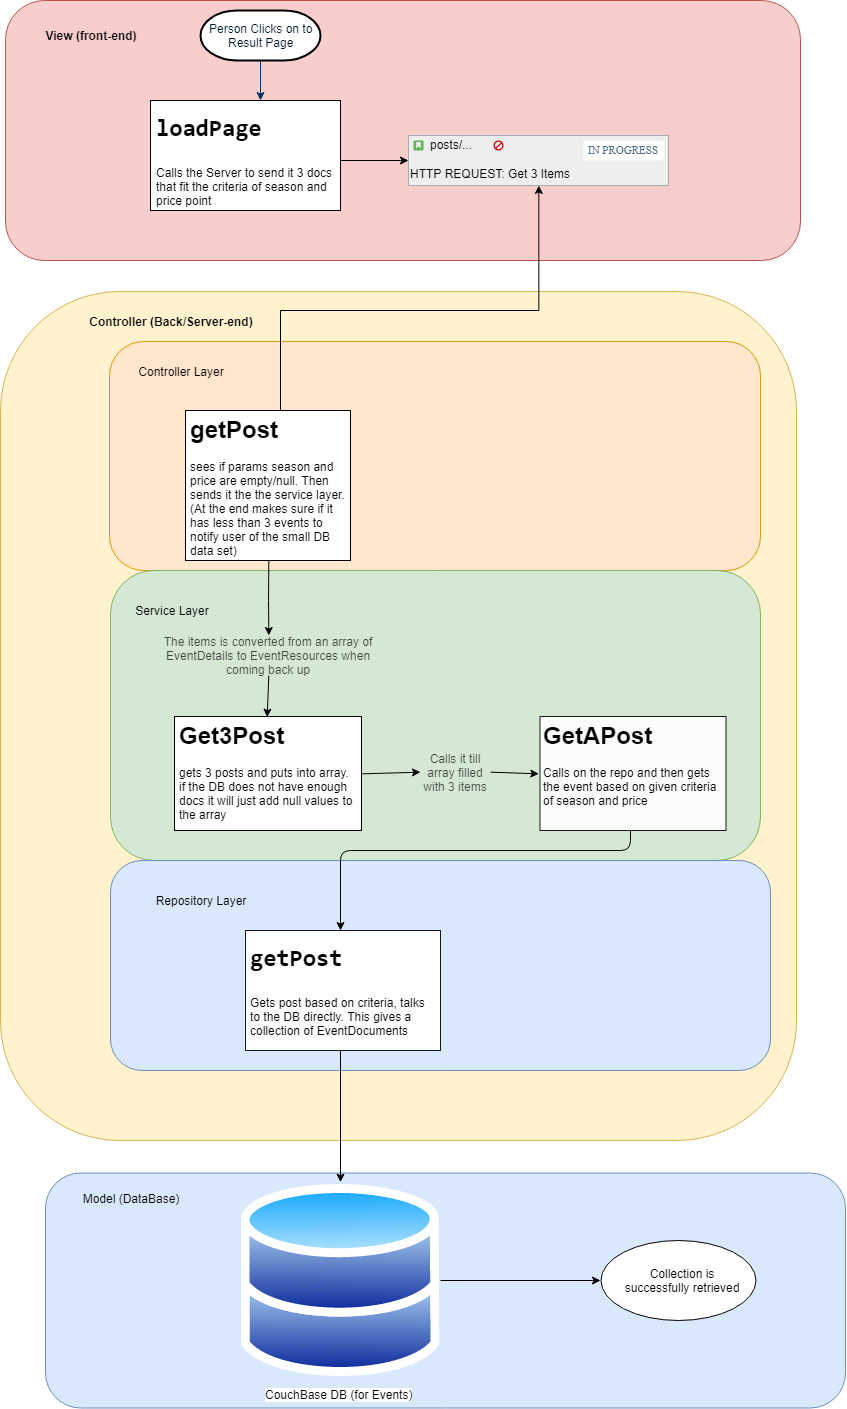

The diagram above was exported from draw.io. Its source (the exported page's mxGraphModel, read from the mxfile embedded in the PNG):
<mxGraphModel dx="1790" dy="865" grid="1" gridSize="10" guides="1" tooltips="1" connect="1" arrows="1" fold="1" page="1" pageScale="1" pageWidth="1169" pageHeight="827" background="#ffffff" math="0" shadow="0">
  <root>
    <mxCell id="0" />
    <mxCell id="1" parent="0" />
    <mxCell id="35ZcNOYxvB1pqXLSH2v5-153" value="" style="rounded=1;whiteSpace=wrap;html=1;fillColor=#dae8fc;strokeColor=#6c8ebf;" parent="1" vertex="1">
      <mxGeometry x="105" y="1202.5" width="800" height="235" as="geometry" />
    </mxCell>
    <mxCell id="35ZcNOYxvB1pqXLSH2v5-60" value="" style="rounded=1;whiteSpace=wrap;html=1;fillColor=#f8cecc;strokeColor=#b85450;" parent="1" vertex="1">
      <mxGeometry x="65" y="30" width="795" height="260" as="geometry" />
    </mxCell>
    <mxCell id="2" value="Person Clicks on to&lt;br&gt;Result Page&lt;br&gt;" style="shape=mxgraph.flowchart.terminator;fillColor=#FFFFFF;strokeColor=#000000;strokeWidth=2;gradientColor=none;gradientDirection=north;fontColor=#001933;fontStyle=0;html=1;" parent="1" vertex="1">
      <mxGeometry x="260" y="40" width="120" height="50" as="geometry" />
    </mxCell>
    <mxCell id="7" style="fontColor=#001933;fontStyle=1;strokeColor=#003366;strokeWidth=1;html=1;" parent="1" source="2" edge="1">
      <mxGeometry relative="1" as="geometry">
        <mxPoint x="320" y="130" as="targetPoint" />
      </mxGeometry>
    </mxCell>
    <mxCell id="35ZcNOYxvB1pqXLSH2v5-65" value="&lt;b&gt;View (front-end)&lt;/b&gt;" style="text;html=1;strokeColor=none;fillColor=none;align=center;verticalAlign=middle;whiteSpace=wrap;rounded=0;" parent="1" vertex="1">
      <mxGeometry x="95" y="55" width="110" height="20" as="geometry" />
    </mxCell>
    <mxCell id="35ZcNOYxvB1pqXLSH2v5-70" value="" style="rounded=1;whiteSpace=wrap;html=1;fillColor=#fff2cc;strokeColor=#d6b656;" parent="1" vertex="1">
      <mxGeometry x="60" y="321" width="796" height="849" as="geometry" />
    </mxCell>
    <mxCell id="35ZcNOYxvB1pqXLSH2v5-73" value="" style="rounded=1;whiteSpace=wrap;html=1;fillColor=#ffe6cc;strokeColor=#d79b00;" parent="1" vertex="1">
      <mxGeometry x="169" y="371" width="651" height="229" as="geometry" />
    </mxCell>
    <mxCell id="35ZcNOYxvB1pqXLSH2v5-75" value="Controller Layer" style="text;html=1;strokeColor=none;fillColor=none;align=center;verticalAlign=middle;whiteSpace=wrap;rounded=0;" parent="1" vertex="1">
      <mxGeometry x="186" y="391" width="110" height="20" as="geometry" />
    </mxCell>
    <mxCell id="35ZcNOYxvB1pqXLSH2v5-91" value="" style="rounded=1;whiteSpace=wrap;html=1;fillColor=#d5e8d4;strokeColor=#82b366;" parent="1" vertex="1">
      <mxGeometry x="170" y="600" width="650" height="290" as="geometry" />
    </mxCell>
    <mxCell id="35ZcNOYxvB1pqXLSH2v5-93" value="Service Layer" style="text;html=1;strokeColor=none;fillColor=none;align=center;verticalAlign=middle;whiteSpace=wrap;rounded=0;" parent="1" vertex="1">
      <mxGeometry x="186" y="630" width="90" height="20" as="geometry" />
    </mxCell>
    <mxCell id="35ZcNOYxvB1pqXLSH2v5-94" value="&lt;b&gt;Controller (Back/Server-end)&lt;/b&gt;" style="text;html=1;strokeColor=none;fillColor=none;align=center;verticalAlign=middle;whiteSpace=wrap;rounded=0;" parent="1" vertex="1">
      <mxGeometry x="140" y="341" width="180" height="20" as="geometry" />
    </mxCell>
    <mxCell id="35ZcNOYxvB1pqXLSH2v5-130" value="" style="rounded=1;whiteSpace=wrap;html=1;fillColor=#dae8fc;strokeColor=#6c8ebf;" parent="1" vertex="1">
      <mxGeometry x="170" y="890" width="660" height="210" as="geometry" />
    </mxCell>
    <mxCell id="35ZcNOYxvB1pqXLSH2v5-147" value="Repository Layer" style="text;html=1;strokeColor=none;fillColor=none;align=center;verticalAlign=middle;whiteSpace=wrap;rounded=0;" parent="1" vertex="1">
      <mxGeometry x="200" y="920" width="120" height="20" as="geometry" />
    </mxCell>
    <mxCell id="35ZcNOYxvB1pqXLSH2v5-151" value="CouchBase DB (for Events)" style="aspect=fixed;perimeter=ellipsePerimeter;html=1;align=center;shadow=0;dashed=0;spacingTop=3;image;image=img/lib/active_directory/databases.svg;" parent="1" vertex="1">
      <mxGeometry x="300.5" y="1212" width="199" height="196" as="geometry" />
    </mxCell>
    <mxCell id="35ZcNOYxvB1pqXLSH2v5-152" value="" style="endArrow=classic;html=1;entryX=0.5;entryY=0;entryDx=0;entryDy=0;exitX=0.5;exitY=1;exitDx=0;exitDy=0;" parent="1" source="fka8NFVjTPszpqBUMD4X-41" target="35ZcNOYxvB1pqXLSH2v5-151" edge="1">
      <mxGeometry width="50" height="50" relative="1" as="geometry">
        <mxPoint x="354.8620689655172" y="1210.9655172413793" as="sourcePoint" />
        <mxPoint x="380" y="1251" as="targetPoint" />
      </mxGeometry>
    </mxCell>
    <mxCell id="35ZcNOYxvB1pqXLSH2v5-154" value="Model (DataBase)" style="text;html=1;strokeColor=none;fillColor=none;align=center;verticalAlign=middle;whiteSpace=wrap;rounded=0;" parent="1" vertex="1">
      <mxGeometry x="130" y="1217.5" width="120" height="20" as="geometry" />
    </mxCell>
    <mxCell id="35ZcNOYxvB1pqXLSH2v5-155" value="" style="ellipse;whiteSpace=wrap;html=1;" parent="1" vertex="1">
      <mxGeometry x="660" y="1270" width="155" height="80" as="geometry" />
    </mxCell>
    <mxCell id="35ZcNOYxvB1pqXLSH2v5-160" value="" style="endArrow=classic;html=1;exitX=1;exitY=0.5;exitDx=0;exitDy=0;entryX=0;entryY=0.5;entryDx=0;entryDy=0;" parent="1" source="35ZcNOYxvB1pqXLSH2v5-151" target="35ZcNOYxvB1pqXLSH2v5-155" edge="1">
      <mxGeometry width="50" height="50" relative="1" as="geometry">
        <mxPoint x="615" y="1347" as="sourcePoint" />
        <mxPoint x="665" y="1297" as="targetPoint" />
      </mxGeometry>
    </mxCell>
    <mxCell id="35ZcNOYxvB1pqXLSH2v5-161" value="Collection is successfully retrieved" style="text;html=1;strokeColor=none;fillColor=none;align=center;verticalAlign=middle;whiteSpace=wrap;rounded=0;" parent="1" vertex="1">
      <mxGeometry x="681.5" y="1288.5" width="120" height="43" as="geometry" />
    </mxCell>
    <mxCell id="fka8NFVjTPszpqBUMD4X-8" value="" style="rounded=0;whiteSpace=wrap;html=1;" vertex="1" parent="1">
      <mxGeometry x="210" y="130" width="190" height="110" as="geometry" />
    </mxCell>
    <mxCell id="fka8NFVjTPszpqBUMD4X-15" style="edgeStyle=orthogonalEdgeStyle;rounded=0;orthogonalLoop=1;jettySize=auto;html=1;" edge="1" parent="1" source="fka8NFVjTPszpqBUMD4X-10" target="fka8NFVjTPszpqBUMD4X-11">
      <mxGeometry relative="1" as="geometry" />
    </mxCell>
    <mxCell id="fka8NFVjTPszpqBUMD4X-10" value="&lt;h1&gt;&lt;pre&gt;&lt;span&gt;loadPage&lt;/span&gt;&lt;/pre&gt;&lt;/h1&gt;&lt;p&gt;Calls the Server to send it 3 docs that fit the criteria of season and price point&lt;/p&gt;" style="text;html=1;strokeColor=none;fillColor=none;spacing=5;spacingTop=-20;whiteSpace=wrap;overflow=hidden;rounded=0;" vertex="1" parent="1">
      <mxGeometry x="211" y="130" width="189" height="120" as="geometry" />
    </mxCell>
    <mxCell id="fka8NFVjTPszpqBUMD4X-11" value="HTTP REQUEST: Get 3 Items" style="html=1;shadow=0;dashed=0;shape=mxgraph.atlassian.issue;issueType=story;issuePriority=blocker;issueStatus=inProgress;verticalAlign=top;align=left;whiteSpace=wrap;overflow=hidden;spacingTop=25;strokeColor=#A8ADB0;fillColor=#EEEEEE;fontSize=12;backgroundOutline=1;" vertex="1" parent="1">
      <mxGeometry x="468" y="165" width="260" height="50" as="geometry" />
    </mxCell>
    <mxCell id="fka8NFVjTPszpqBUMD4X-12" value="posts/..." style="strokeColor=none;fillColor=none;part=1;resizable=0;align=left;autosize=1;points=[];deletable=0;connectable=0;" vertex="1" parent="fka8NFVjTPszpqBUMD4X-11">
      <mxGeometry width="60" height="20" relative="1" as="geometry">
        <mxPoint x="20" as="offset" />
      </mxGeometry>
    </mxCell>
    <mxCell id="fka8NFVjTPszpqBUMD4X-20" value="" style="rounded=0;whiteSpace=wrap;html=1;" vertex="1" parent="1">
      <mxGeometry x="245" y="440" width="165" height="150" as="geometry" />
    </mxCell>
    <mxCell id="fka8NFVjTPszpqBUMD4X-23" style="edgeStyle=orthogonalEdgeStyle;rounded=0;orthogonalLoop=1;jettySize=auto;html=1;exitX=0.5;exitY=0;exitDx=0;exitDy=0;entryX=0.5;entryY=1;entryDx=0;entryDy=0;" edge="1" parent="1" source="fka8NFVjTPszpqBUMD4X-21" target="fka8NFVjTPszpqBUMD4X-11">
      <mxGeometry relative="1" as="geometry">
        <Array as="points">
          <mxPoint x="340" y="340" />
          <mxPoint x="598" y="340" />
        </Array>
      </mxGeometry>
    </mxCell>
    <mxCell id="fka8NFVjTPszpqBUMD4X-21" value="&lt;h1&gt;getPost&lt;/h1&gt;&lt;p&gt;sees if params season and price are empty/null. Then sends it the the service layer.&lt;br&gt;(At the end makes sure if it has less than 3 events to notify user of the small DB data set)&amp;nbsp;&lt;/p&gt;" style="text;html=1;strokeColor=none;fillColor=none;spacing=5;spacingTop=-20;whiteSpace=wrap;overflow=hidden;rounded=0;" vertex="1" parent="1">
      <mxGeometry x="245" y="440" width="165" height="150" as="geometry" />
    </mxCell>
    <mxCell id="fka8NFVjTPszpqBUMD4X-24" value="" style="endArrow=classic;html=1;exitX=0.5;exitY=1;exitDx=0;exitDy=0;entryX=0.5;entryY=0;entryDx=0;entryDy=0;" edge="1" parent="1" source="fka8NFVjTPszpqBUMD4X-29" target="fka8NFVjTPszpqBUMD4X-25">
      <mxGeometry width="50" height="50" relative="1" as="geometry">
        <mxPoint x="410" y="550" as="sourcePoint" />
        <mxPoint x="460" y="500" as="targetPoint" />
        <Array as="points" />
      </mxGeometry>
    </mxCell>
    <mxCell id="fka8NFVjTPszpqBUMD4X-25" value="" style="rounded=0;whiteSpace=wrap;html=1;" vertex="1" parent="1">
      <mxGeometry x="234" y="746" width="187" height="114" as="geometry" />
    </mxCell>
    <mxCell id="fka8NFVjTPszpqBUMD4X-26" value="&lt;h1&gt;Get3Post&lt;/h1&gt;&lt;p&gt;gets 3 posts and puts into array. if the DB does not have enough docs it will just add null values to the array&lt;/p&gt;" style="text;html=1;strokeColor=none;fillColor=none;spacing=5;spacingTop=-20;whiteSpace=wrap;overflow=hidden;rounded=0;" vertex="1" parent="1">
      <mxGeometry x="234" y="746" width="187" height="114" as="geometry" />
    </mxCell>
    <mxCell id="fka8NFVjTPszpqBUMD4X-29" value="The items is converted from an array of EventDetails to EventResources when coming back up" style="text;html=1;align=center;verticalAlign=middle;whiteSpace=wrap;rounded=0;opacity=90;textOpacity=70;" vertex="1" parent="1">
      <mxGeometry x="208.5" y="665" width="238" height="40" as="geometry" />
    </mxCell>
    <mxCell id="fka8NFVjTPszpqBUMD4X-30" value="" style="endArrow=classic;html=1;exitX=0.5;exitY=1;exitDx=0;exitDy=0;entryX=0.5;entryY=0;entryDx=0;entryDy=0;" edge="1" parent="1" source="fka8NFVjTPszpqBUMD4X-21" target="fka8NFVjTPszpqBUMD4X-29">
      <mxGeometry width="50" height="50" relative="1" as="geometry">
        <mxPoint x="327.83333333333337" y="589.6666666666667" as="sourcePoint" />
        <mxPoint x="348.66666666666674" y="679.6666666666667" as="targetPoint" />
        <Array as="points">
          <mxPoint x="328" y="630" />
        </Array>
      </mxGeometry>
    </mxCell>
    <mxCell id="fka8NFVjTPszpqBUMD4X-32" value="" style="rounded=0;whiteSpace=wrap;html=1;opacity=90;" vertex="1" parent="1">
      <mxGeometry x="599.5" y="746" width="186" height="114" as="geometry" />
    </mxCell>
    <mxCell id="fka8NFVjTPszpqBUMD4X-34" value="&lt;h1&gt;GetAPost&lt;/h1&gt;&lt;p&gt;Calls on the repo and then gets the event based on given criteria of season and price&lt;/p&gt;" style="text;html=1;strokeColor=none;fillColor=none;spacing=5;spacingTop=-20;whiteSpace=wrap;overflow=hidden;rounded=0;opacity=90;" vertex="1" parent="1">
      <mxGeometry x="598" y="746" width="184" height="114" as="geometry" />
    </mxCell>
    <mxCell id="fka8NFVjTPszpqBUMD4X-37" value="" style="endArrow=classic;html=1;exitX=1;exitY=0.5;exitDx=0;exitDy=0;entryX=0;entryY=0.5;entryDx=0;entryDy=0;" edge="1" parent="1" source="fka8NFVjTPszpqBUMD4X-35" target="fka8NFVjTPszpqBUMD4X-34">
      <mxGeometry width="50" height="50" relative="1" as="geometry">
        <mxPoint x="440" y="850" as="sourcePoint" />
        <mxPoint x="490" y="800" as="targetPoint" />
      </mxGeometry>
    </mxCell>
    <mxCell id="fka8NFVjTPszpqBUMD4X-35" value="Calls it till array filled with 3 items" style="text;html=1;strokeColor=none;fillColor=none;align=center;verticalAlign=middle;whiteSpace=wrap;rounded=0;opacity=90;textOpacity=70;" vertex="1" parent="1">
      <mxGeometry x="480" y="792" width="70" height="20" as="geometry" />
    </mxCell>
    <mxCell id="fka8NFVjTPszpqBUMD4X-38" value="" style="endArrow=classic;html=1;exitX=1;exitY=0.5;exitDx=0;exitDy=0;entryX=0;entryY=0.5;entryDx=0;entryDy=0;" edge="1" parent="1" source="fka8NFVjTPszpqBUMD4X-26" target="fka8NFVjTPszpqBUMD4X-35">
      <mxGeometry width="50" height="50" relative="1" as="geometry">
        <mxPoint x="419.8888888888889" y="803" as="sourcePoint" />
        <mxPoint x="557.1111111111111" y="801.8888888888889" as="targetPoint" />
      </mxGeometry>
    </mxCell>
    <mxCell id="fka8NFVjTPszpqBUMD4X-39" value="" style="rounded=0;whiteSpace=wrap;html=1;opacity=90;" vertex="1" parent="1">
      <mxGeometry x="305" y="960" width="195" height="120" as="geometry" />
    </mxCell>
    <mxCell id="fka8NFVjTPszpqBUMD4X-41" value="&lt;h1&gt;&lt;pre&gt;&lt;span&gt;getPost&lt;/span&gt;&lt;/pre&gt;&lt;/h1&gt;&lt;p&gt;Gets post based on criteria, talks to the DB directly. This gives a collection of EventDocuments&lt;/p&gt;" style="text;html=1;strokeColor=none;fillColor=none;spacing=5;spacingTop=-20;whiteSpace=wrap;overflow=hidden;rounded=0;opacity=90;" vertex="1" parent="1">
      <mxGeometry x="305" y="960" width="190" height="120" as="geometry" />
    </mxCell>
    <mxCell id="fka8NFVjTPszpqBUMD4X-42" value="" style="endArrow=classic;html=1;exitX=0.5;exitY=1;exitDx=0;exitDy=0;entryX=0.5;entryY=0;entryDx=0;entryDy=0;" edge="1" parent="1" source="fka8NFVjTPszpqBUMD4X-34" target="fka8NFVjTPszpqBUMD4X-41">
      <mxGeometry width="50" height="50" relative="1" as="geometry">
        <mxPoint x="510" y="950" as="sourcePoint" />
        <mxPoint x="560" y="900" as="targetPoint" />
        <Array as="points">
          <mxPoint x="690" y="880" />
          <mxPoint x="400" y="880" />
        </Array>
      </mxGeometry>
    </mxCell>
  </root>
</mxGraphModel>